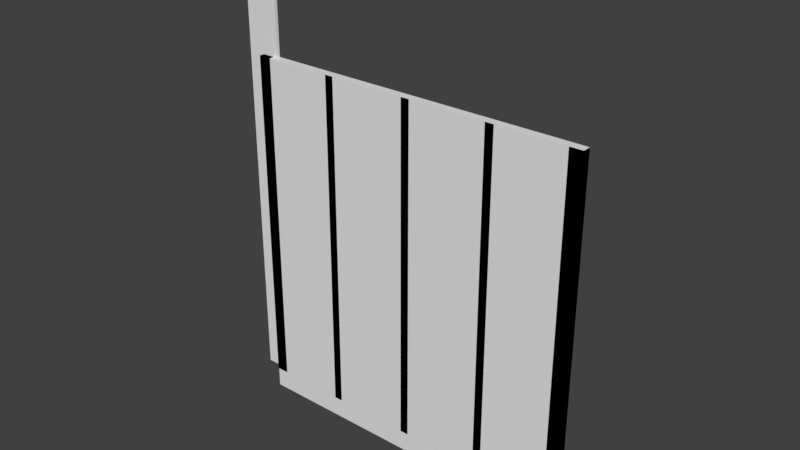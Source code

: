 # Source: zom_int_flesh_basement_wall_support_4m.blend  (saved by Blender 2.79.0; exported with 4.5.12 LTS)
import bpy
from mathutils import Matrix  # noqa: F401  (used for matrix-valued properties, if any)

bpy.ops.wm.read_factory_settings(use_empty=True)
scene = bpy.context.scene
scene.name = 'Scene'

# ---- collections
col_collection_1 = bpy.data.collections.new('Collection 1'); scene.collection.children.link(col_collection_1)

# ---- materials (node trees are filled in below, after node groups)
mat_mtl_heavybeam = bpy.data.materials.new('mtl_heavybeam')
mat_mtl_heavybeam.alpha_threshold = 0.0
mat_mtl_heavybeam.use_transparent_shadow = False
mat_mtl_heavybeam.roughness = 0.5

# ---- material node trees

# ---- world
world_world = bpy.data.worlds.new('World'); scene.world = world_world
world_world.color = (0.05088, 0.05088, 0.05088)
world_world.use_sun_shadow = False
world_world.sun_shadow_jitter_overblur = 0.0
world_world.cycles.sampling_method = 'MANUAL'

# ---- meshes
me_c_box_009 = bpy.data.meshes.new('c_box_009')
me_c_box_009.from_pydata([(-0.2, -0.04, 0.0), (-0.2, -0.04, 5.4), (-0.2, 0.0, 0.0), (-0.2, 0.0, 5.4), (4.47e-08, -0.04, 0.0), (4.47e-08, -0.04, 5.4), (4.47e-08, 0.0, 0.0), (4.47e-08, 0.0, 5.4)], [], [(0, 1, 3, 2), (2, 3, 7, 6), (6, 7, 5, 4), (4, 5, 1, 0), (2, 6, 4, 0), (7, 3, 1, 5)])
me_c_box_009.use_remesh_preserve_volume = False
me_c_box_009.use_remesh_preserve_attributes = False
me_c_box_009.use_mirror_vertex_groups = False
me_c_box_009.update()
me_c_box_008 = bpy.data.meshes.new('c_box_008')
me_c_box_008.from_pydata([(0.0, -0.04, 0.0), (0.0, -0.04, 5.4), (0.0, 0.0, 0.0), (0.0, 0.0, 5.4), (0.2, -0.04, 0.0), (0.2, -0.04, 5.4), (0.2, 0.0, 0.0), (0.2, 0.0, 5.4)], [], [(0, 1, 3, 2), (2, 3, 7, 6), (6, 7, 5, 4), (4, 5, 1, 0), (2, 6, 4, 0), (7, 3, 1, 5)])
me_c_box_008.use_remesh_preserve_volume = False
me_c_box_008.use_remesh_preserve_attributes = False
me_c_box_008.use_mirror_vertex_groups = False
me_c_box_008.update()
me_c_box_007 = bpy.data.meshes.new('c_box_007')
me_c_box_007.from_pydata([(0.0, -0.1, 0.0), (0.0, -0.1, 4.0), (0.0, 0.0, 0.0), (0.0, 0.0, 4.0), (0.1, -0.1, 0.0), (0.1, -0.1, 4.0), (0.1, 0.0, 0.0), (0.1, 0.0, 4.0)], [], [(0, 1, 3, 2), (2, 3, 7, 6), (6, 7, 5, 4), (4, 5, 1, 0), (2, 6, 4, 0), (7, 3, 1, 5)])
me_c_box_007.use_remesh_preserve_volume = False
me_c_box_007.use_remesh_preserve_attributes = False
me_c_box_007.use_mirror_vertex_groups = False
me_c_box_007.update()
me_c_box_006 = bpy.data.meshes.new('c_box_006')
me_c_box_006.from_pydata([(0.0, -0.1, 0.0), (0.0, -0.1, 4.0), (0.0, 0.0, 0.0), (0.0, 0.0, 4.0), (0.1, -0.1, 0.0), (0.1, -0.1, 4.0), (0.1, 0.0, 0.0), (0.1, 0.0, 4.0)], [], [(0, 1, 3, 2), (2, 3, 7, 6), (6, 7, 5, 4), (4, 5, 1, 0), (2, 6, 4, 0), (7, 3, 1, 5)])
me_c_box_006.use_remesh_preserve_volume = False
me_c_box_006.use_remesh_preserve_attributes = False
me_c_box_006.use_mirror_vertex_groups = False
me_c_box_006.update()
me_c_box_005 = bpy.data.meshes.new('c_box_005')
me_c_box_005.from_pydata([(0.0, -0.1, 0.0), (0.0, -0.1, 4.0), (0.0, 0.0, 0.0), (0.0, 0.0, 4.0), (0.1, -0.1, 0.0), (0.1, -0.1, 4.0), (0.1, 0.0, 0.0), (0.1, 0.0, 4.0)], [], [(0, 1, 3, 2), (2, 3, 7, 6), (6, 7, 5, 4), (4, 5, 1, 0), (2, 6, 4, 0), (7, 3, 1, 5)])
me_c_box_005.use_remesh_preserve_volume = False
me_c_box_005.use_remesh_preserve_attributes = False
me_c_box_005.use_mirror_vertex_groups = False
me_c_box_005.update()
me_c_box_004 = bpy.data.meshes.new('c_box_004')
me_c_box_004.from_pydata([(0.0, -0.1, 0.0), (0.0, -0.1, 4.0), (0.0, 0.0, 0.0), (0.0, 0.0, 4.0), (0.15, -0.1, 0.0), (0.15, -0.1, 4.0), (0.15, 0.0, 0.0), (0.15, 0.0, 4.0)], [], [(0, 1, 3, 2), (2, 3, 7, 6), (6, 7, 5, 4), (4, 5, 1, 0), (2, 6, 4, 0), (7, 3, 1, 5)])
me_c_box_004.use_remesh_preserve_volume = False
me_c_box_004.use_remesh_preserve_attributes = False
me_c_box_004.use_mirror_vertex_groups = False
me_c_box_004.update()
me_c_box_002 = bpy.data.meshes.new('c_box_002')
me_c_box_002.from_pydata([(0.0, -0.1, 0.0), (0.0, -0.1, 4.0), (0.0, 0.0, 0.0), (0.0, 0.0, 4.0), (0.15, -0.1, 0.0), (0.15, -0.1, 4.0), (0.15, 0.0, 0.0), (0.15, 0.0, 4.0)], [], [(0, 1, 3, 2), (2, 3, 7, 6), (6, 7, 5, 4), (4, 5, 1, 0), (2, 6, 4, 0), (7, 3, 1, 5)])
me_c_box_002.use_remesh_preserve_volume = False
me_c_box_002.use_remesh_preserve_attributes = False
me_c_box_002.use_mirror_vertex_groups = False
me_c_box_002.update()
me_c_box_003 = bpy.data.meshes.new('c_box_003')
me_c_box_003.from_pydata([(0.0, -0.09, -0.25), (0.0, -0.09, -4.47e-08), (0.0, 0.0, -0.25), (0.0, 0.0, -4.47e-08), (4.0, -0.09, -0.25), (4.0, -0.09, -4.47e-08), (4.0, 0.0, -0.25), (4.0, 0.0, -4.47e-08)], [], [(0, 1, 3, 2), (2, 3, 7, 6), (6, 7, 5, 4), (4, 5, 1, 0), (2, 6, 4, 0), (7, 3, 1, 5)])
me_c_box_003.use_remesh_preserve_volume = False
me_c_box_003.use_remesh_preserve_attributes = False
me_c_box_003.use_mirror_vertex_groups = False
me_c_box_003.update()
me_c_box_001 = bpy.data.meshes.new('c_box_001')
me_c_box_001.from_pydata([(0.0, -0.09, 0.0), (0.0, -0.09, 0.25), (0.0, 0.0, 0.0), (0.0, 0.0, 0.25), (4.0, -0.09, 0.0), (4.0, -0.09, 0.25), (4.0, 0.0, 0.0), (4.0, 0.0, 0.25)], [], [(0, 1, 3, 2), (2, 3, 7, 6), (6, 7, 5, 4), (4, 5, 1, 0), (2, 6, 4, 0), (7, 3, 1, 5)])
me_c_box_001.use_remesh_preserve_volume = False
me_c_box_001.use_remesh_preserve_attributes = False
me_c_box_001.use_mirror_vertex_groups = False
me_c_box_001.update()
me_co_culling = bpy.data.meshes.new('co_culling')
me_co_culling.from_pydata([(0.0, -0.1, 0.0), (0.0, -0.1, 4.0), (0.0, 0.0, 0.0), (0.0, 0.0, 4.0), (4.0, -0.1, 0.0), (4.0, -0.1, 4.0), (4.0, 0.0, 0.0), (4.0, 0.0, 4.0)], [], [(0, 1, 3, 2), (2, 3, 7, 6), (6, 7, 5, 4), (4, 5, 1, 0), (2, 6, 4, 0), (7, 3, 1, 5)])
me_co_culling.use_remesh_preserve_volume = False
me_co_culling.use_remesh_preserve_attributes = False
me_co_culling.use_mirror_vertex_groups = False
me_co_culling.update()
me_g_g = bpy.data.meshes.new('g_g')
me_g_g.from_pydata([(0.95, -0.1, -1.863e-09), (0.95, -0.1, 4.0), (1.05, -0.1, -1.863e-09), (1.05, -0.1, 4.0), (1.95, -0.1, -1.863e-09), (1.95, -0.1, 4.0), (2.05, -0.1, -1.863e-09), (2.05, -0.1, 4.0), (2.95, -0.1, -1.863e-09), (2.95, -0.1, 4.0), (3.05, -0.1, -1.863e-09), (3.05, -0.1, 4.0), (0.15, -0.1, -1.863e-09), (0.15, -0.1, 4.0), (3.85, -0.1, -1.863e-09), (3.85, -0.1, 4.0), (4.0, -0.1, 4.0), (4.0, -0.1, -1.863e-09), (0.0, -0.1, -1.863e-09), (0.0, -0.1, 4.0), (0.95, -4.47e-08, -8.382e-09), (0.95, 2.384e-07, 4.0), (1.05, 2.384e-07, 4.0), (1.05, -4.47e-08, -8.382e-09), (1.95, -4.47e-08, -8.382e-09), (1.95, 2.384e-07, 4.0), (2.05, 2.384e-07, 4.0), (2.05, -4.47e-08, -8.382e-09), (2.95, -4.47e-08, -8.382e-09), (2.95, 2.384e-07, 4.0), (3.05, 2.384e-07, 4.0), (3.05, -4.47e-08, -8.382e-09), (0.15, -4.47e-08, -8.382e-09), (0.15, 2.384e-07, 4.0), (3.85, -4.47e-08, -8.382e-09), (3.85, 2.384e-07, 4.0), (4.0, 2.384e-07, 4.0), (4.0, -4.47e-08, -8.382e-09), (0.0, -4.47e-08, -8.382e-09), (0.0, 2.384e-07, 4.0), (4.0, 5.96e-08, 3.75), (4.063e-16, 5.96e-08, 3.75), (4.0, -0.09, 3.755), (4.0, -0.085, 3.75), (4.252e-16, -0.085, 3.75), (3.886e-16, -0.09, 3.755), (4.183e-16, -0.09, 4.0), (4.0, -0.09, 4.0), (-3.02e-08, -0.09, -7.451e-08), (4.0, -0.09, -1.147e-06), (4.0, -0.09, 0.245), (4.0, -0.085, 0.25), (7.55e-09, -0.085, 0.25), (6.795e-09, -0.09, 0.245), (4.0, 4.617e-08, 0.25), (7.55e-09, 4.617e-08, 0.25), (4.0, -0.1, -1.863e-09), (4.0, -0.1, 4.0), (0.0, -0.1, -1.863e-09), (0.0, -0.1, 4.0), (4.0, -0.09, 3.755), (3.886e-16, -0.09, 3.755), (4.252e-16, -0.085, 3.75), (4.0, -0.085, 3.75), (6.795e-09, -0.09, 0.245), (4.0, -0.09, 0.245), (4.0, -0.085, 0.25), (7.55e-09, -0.085, 0.25), (0.95, -0.1, -1.863e-09), (0.95, -0.1, 4.0), (1.05, -0.1, 4.0), (1.05, -0.1, -1.863e-09), (1.95, -0.1, -1.863e-09), (1.95, -0.1, 4.0), (2.05, -0.1, 4.0), (2.05, -0.1, -1.863e-09), (2.95, -0.1, -1.863e-09), (2.95, -0.1, 4.0), (3.05, -0.1, 4.0), (3.05, -0.1, -1.863e-09), (0.15, -0.1, 4.0), (0.15, -0.1, -1.863e-09), (3.85, -0.1, -1.863e-09), (3.85, -0.1, 4.0), (4.0, -0.05, 4.768e-07), (3.859, -2.766e-08, 4.768e-07), (0.0, 3.838e-07, 3.859), (0.1414, -0.05, 4.0), (4.0, -0.05, 0.1414), (0.1414, 3.648e-07, 4.0), (4.0, -4.666e-08, 0.1414), (3.859, -0.05, 4.768e-07), (0.0, -0.05, 3.859), (0.0, -0.05, 4.0), (4.0, -0.048, 4.0), (4.0, -5.513e-07, 3.859), (0.1414, 9.09e-07, 2.384e-07), (9.686e-08, -0.048, 0.1414), (3.859, -0.048, 4.0), (9.686e-08, 8.792e-07, 0.1414), (3.859, -5.662e-07, 4.0), (4.0, -0.048, 3.859), (0.1414, -0.048, 2.384e-07), (-8.568e-07, -0.048, 4.768e-07)], [(35, 36), (37, 34), (39, 33), (32, 38), (29, 30), (31, 28), (25, 26), (27, 24), (21, 22), (23, 20)], [(20, 0, 1, 21), (22, 3, 2, 23), (69, 68, 71, 70), (24, 4, 5, 25), (26, 7, 6, 27), (73, 72, 75, 74), (28, 8, 9, 29), (30, 11, 10, 31), (77, 76, 79, 78), (65, 64, 48, 49), (59, 18, 12, 13), (33, 80, 81, 32), (53, 50, 66, 67), (34, 82, 83, 35), (55, 52, 51, 54), (15, 14, 56, 57), (37, 36, 16, 17), (38, 58, 19, 39), (40, 43, 44, 41), (60, 61, 62, 63), (45, 42, 47, 46), (85, 91, 92, 86), (89, 87, 88, 90), (87, 93, 92, 91, 84, 88), (95, 101, 102, 96), (99, 97, 98, 100), (97, 103, 102, 101, 94, 98)])
_uv = me_g_g.uv_layers.new(name='UVMap')
_uv.uv.foreach_set('vector', [0.8711, 2.0, 0.7461, 2.0, 0.7461, 0.0, 0.8711, 0.0, 0.8711, 0.0, 1.0, 0.0, 1.0, 2.0, 0.8711, 2.0, 0.4961, 0.0, 0.4961, 2.0, 0.75, 2.0, 0.75, 0.0, 0.375, 0.0, 0.5, 0.0, 0.5, 2.0, 0.375, 2.0, 0.375, 2.0, 0.2461, 2.0, 0.2461, 0.0, 0.375, 0.0, 0.25, 2.0, 0.25, 0.0, -0.003906, 0.0, -0.003906, 2.0, 0.6211, 2.0, 0.4961, 2.0, 0.4961, 0.0, 0.6211, 0.0, 0.6211, 0.0, 0.75, 0.0, 0.75, 2.0, 0.6211, 2.0, 0.2461, 0.0, 0.2461, 2.0, 0.5, 2.0, 0.5, 0.0, 0.7539, 0.0, 0.7539, 2.0, 0.9961, 2.0, 0.9961, 0.0, 1.0, 2.0, 1.0, 0.0, 0.7461, 0.0, 0.7461, 2.0, 1.125, 2.0, 0.9961, 2.0, 0.9961, 0.0, 1.125, 0.0, 0.7539, 0.0, 0.7539, 2.0, 0.7383, 2.0, 0.7383, 0.0, 0.875, 0.0, 1.0, 0.0, 1.0, 2.0, 0.875, 2.0, 0.6211, 0.0, 0.7383, 0.0, 0.7383, 2.0, 0.6211, 2.0, 0.75, 2.0, 0.75, 0.0, 0.5, 0.0, 0.5, 2.0, 0.0, 0.0, 0.0, 2.0, 0.125, 2.0, 0.125, 0.0, 0.25, 0.0, 0.375, 0.0, 0.375, 2.0, 0.25, 2.0, 0.1211, 0.0, 0.2383, 0.0, 0.2383, 2.0, 0.1211, 2.0, 0.2539, 0.0, 0.2539, 2.0, 0.2383, 2.0, 0.2383, 0.0, 0.2539, 0.0, 0.2539, 2.0, 0.4961, 2.0, 0.4961, 0.0, 0.8086, 2.95, 0.7461, 2.95, 0.7461, 0.2216, 0.8086, 0.2216, 0.4336, 0.2216, 0.4961, 0.2216, 0.4961, 2.95, 0.4336, 2.95, 0.7461, 0.2216, 0.6211, 0.1716, 0.4961, 0.2216, 0.4961, 2.95, 0.6211, 3.0, 0.7461, 2.95, 0.8086, 2.95, 0.7461, 2.95, 0.7461, 0.2216, 0.8086, 0.2216, 0.4336, 0.2216, 0.4961, 0.2216, 0.4961, 2.95, 0.4336, 2.95, 0.7461, 0.2216, 0.6211, 0.1716, 0.4961, 0.2216, 0.4961, 2.95, 0.6211, 3.0, 0.7461, 2.95])
me_g_g.materials.append(mat_mtl_heavybeam)
me_g_g.use_remesh_preserve_volume = False
me_g_g.use_remesh_preserve_attributes = False
me_g_g.use_mirror_vertex_groups = False
me_g_g.update()

# ---- objects
ob_c_box_009 = bpy.data.objects.new('c_box_009', me_c_box_009)
ob_c_box_008 = bpy.data.objects.new('c_box_008', me_c_box_008)
ob_c_box_007 = bpy.data.objects.new('c_box_007', me_c_box_007)
ob_c_box_006 = bpy.data.objects.new('c_box_006', me_c_box_006)
ob_c_box_005 = bpy.data.objects.new('c_box_005', me_c_box_005)
ob_c_box_004 = bpy.data.objects.new('c_box_004', me_c_box_004)
ob_c_box_002 = bpy.data.objects.new('c_box_002', me_c_box_002)
ob_c_box_003 = bpy.data.objects.new('c_box_003', me_c_box_003)
ob_c_box_001 = bpy.data.objects.new('c_box_001', me_c_box_001)
ob_co_culling = bpy.data.objects.new('co_culling', me_co_culling)
ob_g_g = bpy.data.objects.new('g_g', me_g_g)

# ---- transforms, parenting, visibility, modifiers, constraints
ob_c_box_009.location = (0.0, 0.0, 0.0)
ob_c_box_009.rotation_mode = 'QUATERNION'
ob_c_box_009.rotation_quaternion = (1.0, 0.0, 0.0, 0.0)
ob_c_box_009.lineart.crease_threshold = 0.0
ob_c_box_008.location = (0.0, 0.0, 0.0)
ob_c_box_008.rotation_mode = 'QUATERNION'
ob_c_box_008.rotation_quaternion = (1.0, 0.0, 0.0, 0.0)
ob_c_box_008.lineart.crease_threshold = 0.0
ob_c_box_007.location = (0.0, 0.0, 0.0)
ob_c_box_007.lineart.crease_threshold = 0.0
ob_c_box_006.location = (0.0, 0.0, 0.0)
ob_c_box_006.lineart.crease_threshold = 0.0
ob_c_box_005.location = (0.0, 0.0, 0.0)
ob_c_box_005.lineart.crease_threshold = 0.0
ob_c_box_004.location = (0.0, 0.0, 0.0)
ob_c_box_004.lineart.crease_threshold = 0.0
ob_c_box_002.location = (0.0, 0.0, 0.0)
ob_c_box_002.lineart.crease_threshold = 0.0
ob_c_box_003.location = (0.0, 0.0, 0.0)
ob_c_box_003.lineart.crease_threshold = 0.0
ob_c_box_001.location = (0.0, 0.0, 0.0)
ob_c_box_001.lineart.crease_threshold = 0.0
ob_co_culling.location = (0.0, 0.0, 0.0)
ob_co_culling.lineart.crease_threshold = 0.0
ob_g_g.location = (0.0, 0.0, 0.0)
ob_g_g.lineart.crease_threshold = 0.0

# ---- collection membership
col_collection_1.objects.link(ob_c_box_009)
col_collection_1.objects.link(ob_c_box_008)
col_collection_1.objects.link(ob_c_box_007)
col_collection_1.objects.link(ob_c_box_006)
col_collection_1.objects.link(ob_c_box_005)
col_collection_1.objects.link(ob_c_box_004)
col_collection_1.objects.link(ob_c_box_002)
col_collection_1.objects.link(ob_c_box_003)
col_collection_1.objects.link(ob_c_box_001)
col_collection_1.objects.link(ob_co_culling)
col_collection_1.objects.link(ob_g_g)

# ---- scene / render settings (as saved in the file)
scene.frame_start = 1; scene.frame_end = 250; scene.frame_set(1)
scene.render.engine = 'BLENDER_EEVEE_NEXT'
scene.render.resolution_percentage = 50
scene.render.dither_intensity = 0.0
scene.cycles.use_denoising = False
scene.cycles.samples = 128
scene.cycles.sampling_pattern = 'TABULATED_SOBOL'
scene.cycles.use_adaptive_sampling = False
scene.cycles.use_light_tree = False
scene.cycles.blur_glossy = 0.0
scene.cycles.sample_clamp_indirect = 0.0
scene.view_settings.view_transform = 'Standard'
bpy.context.view_layer.update()

# ---- added for rendering (the .blend has no active camera and no usable light): camera, sun
cam_auto = bpy.data.cameras.new('AutoCamera')
cam_auto.lens = 50.0
cam_auto.sensor_width = 36.0
cam_auto.clip_end = 1000.0
ob_auto_camera = bpy.data.objects.new('AutoCamera', cam_auto)
scene.collection.objects.link(ob_auto_camera)
ob_auto_camera.location = (8.4143, -7.86716, 7.78644)
ob_auto_camera.rotation_euler = (1.09748, -7.21219e-08, 0.694738)
scene.camera = ob_auto_camera
light_auto_sun = bpy.data.lights.new('AutoSun', 'SUN')
light_auto_sun.energy = 3.0
light_auto_sun.angle = 0.0523599
ob_auto_sun = bpy.data.objects.new('AutoSun', light_auto_sun)
scene.collection.objects.link(ob_auto_sun)
ob_auto_sun.rotation_euler = (0.872665, 0.174533, 0.523599)
bpy.context.view_layer.update()
